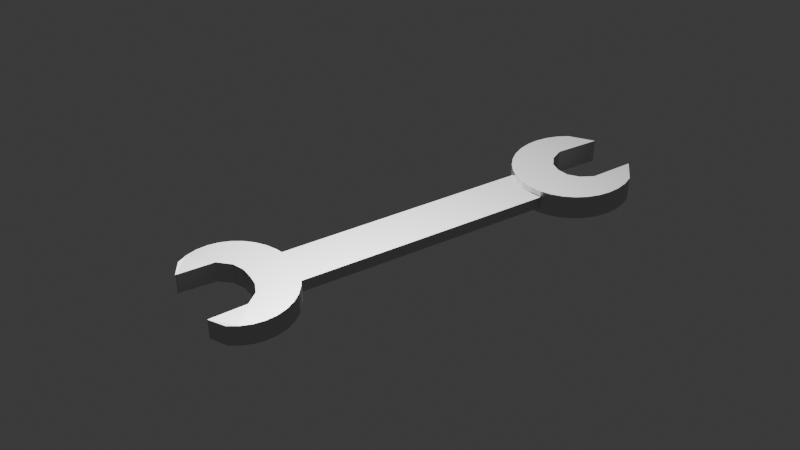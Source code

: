 # Source: Villaskulcs.blend  (saved by Blender 5.0.118; exported with 4.5.12 LTS)
import bpy
from mathutils import Matrix  # noqa: F401  (used for matrix-valued properties, if any)

bpy.ops.wm.read_factory_settings(use_empty=True)
scene = bpy.context.scene
scene.name = 'Scene'

# ---- collections
col_collection = bpy.data.collections.new('Collection'); scene.collection.children.link(col_collection)

# ---- materials (node trees are filled in below, after node groups)
mat_material_002 = bpy.data.materials.new('Material.002')
mat_material_002.use_backface_culling_lightprobe_volume = False
mat_material_001 = bpy.data.materials.new('Material.001')
mat_material_001.use_backface_culling_lightprobe_volume = False
mat_material = bpy.data.materials.new('Material')
mat_material.use_backface_culling_lightprobe_volume = False

# ---- material node trees
mat_material_002.use_nodes = True; mat_material_002.node_tree.nodes.clear()
_N = mat_material_002.node_tree.nodes; _L = mat_material_002.node_tree.links
n0 = _N.new('ShaderNodeBsdfPrincipled'); n0.name = 'Principled BSDF'; n0.location = (-200, 100)
n0.inputs[0].default_value = (0.5776, 0.5776, 0.5776, 1.0)
n0.inputs[1].default_value = 1.0
n0.inputs[2].default_value = 0.35
n1 = _N.new('ShaderNodeOutputMaterial'); n1.name = 'Material Output'; n1.location = (200, 100)
_L.new(n0.outputs[0], n1.inputs[0])
n1.is_active_output = True
mat_material_001.use_nodes = True; mat_material_001.node_tree.nodes.clear()
_N = mat_material_001.node_tree.nodes; _L = mat_material_001.node_tree.links
n0 = _N.new('ShaderNodeBsdfPrincipled'); n0.name = 'Principled BSDF'; n0.location = (-200, 100)
n0.inputs[0].default_value = (0.5776, 0.5776, 0.5776, 1.0)
n0.inputs[1].default_value = 1.0
n0.inputs[2].default_value = 0.35
n1 = _N.new('ShaderNodeOutputMaterial'); n1.name = 'Material Output'; n1.location = (200, 100)
_L.new(n0.outputs[0], n1.inputs[0])
n1.is_active_output = True
mat_material.use_nodes = True; mat_material.node_tree.nodes.clear()
_N = mat_material.node_tree.nodes; _L = mat_material.node_tree.links
n0 = _N.new('ShaderNodeBsdfPrincipled'); n0.name = 'Principled BSDF'; n0.location = (-200, 100)
n0.inputs[0].default_value = (0.5776, 0.5776, 0.5776, 1.0)
n0.inputs[1].default_value = 1.0
n0.inputs[2].default_value = 0.35
n1 = _N.new('ShaderNodeOutputMaterial'); n1.name = 'Material Output'; n1.location = (200, 100)
_L.new(n0.outputs[0], n1.inputs[0])
n1.is_active_output = True

# ---- world
world_world = bpy.data.worlds.new('World'); scene.world = world_world
world_world.use_nodes = True; world_world.node_tree.nodes.clear()
_N = world_world.node_tree.nodes; _L = world_world.node_tree.links
n0 = _N.new('ShaderNodeOutputWorld'); n0.name = 'World Output'; n0.location = (200, 100)
n1 = _N.new('ShaderNodeBackground'); n1.name = 'Background'; n1.location = (-200, 100)
n1.inputs[0].default_value = (0.05088, 0.05088, 0.05088, 1.0)
_L.new(n1.outputs[0], n0.inputs[0])
n0.is_active_output = True
world_world.color = (0.05088, 0.05088, 0.05088)
world_world.sun_shadow_jitter_overblur = 0.0

# ---- cameras
cam_camera = bpy.data.cameras.new('Camera')
cam_camera.clip_end = 100.0
cam_camera.ortho_scale = 7.314

# ---- lights
light_light = bpy.data.lights.new('Light', 'POINT')
light_light.energy = 1000.0
light_light.shadow_soft_size = 0.1

# ---- meshes
me_cube_002 = bpy.data.meshes.new('Cube.002')
me_cube_002.from_pydata([(-0.04747, -0.2768, -0.0123), (-0.04747, -0.2768, 0.0123), (-0.04747, 0.2768, -0.0123), (-0.04747, 0.2768, 0.0123), (0.04747, -0.2768, -0.0123), (0.04747, -0.2768, 0.0123), (0.04747, 0.2768, -0.0123), (0.04747, 0.2768, 0.0123)], [], [(0, 1, 3, 2), (2, 3, 7, 6), (6, 7, 5, 4), (4, 5, 1, 0), (2, 6, 4, 0), (7, 3, 1, 5)])
_uv = me_cube_002.uv_layers.new(name='UVMap')
_uv.uv.foreach_set('vector', [0.375, 0.0, 0.625, 0.0, 0.625, 0.25, 0.375, 0.25, 0.375, 0.25, 0.625, 0.25, 0.625, 0.5, 0.375, 0.5, 0.375, 0.5, 0.625, 0.5, 0.625, 0.75, 0.375, 0.75, 0.375, 0.75, 0.625, 0.75, 0.625, 1.0, 0.375, 1.0, 0.125, 0.5, 0.375, 0.5, 0.375, 0.75, 0.125, 0.75, 0.625, 0.5, 0.875, 0.5, 0.875, 0.75, 0.625, 0.75])
me_cube_002.materials.append(mat_material_002)
me_cube_002.update()
me_cylinder = bpy.data.meshes.new('Cylinder')
me_cylinder.from_pydata([(0.0, 0.06124, -0.01913), (0.0, 0.06124, 0.01913), (0.01319, 0.06006, -0.01913), (0.01319, 0.06006, 0.01913), (0.02587, 0.05658, -0.01913), (0.02587, 0.05658, 0.01913), (0.03756, 0.05092, -0.01913), (0.03756, 0.05092, 0.01913), (0.0478, 0.0433, -0.01913), (0.0478, 0.0433, 0.01913), (0.05621, 0.03402, -0.01913), (0.05621, 0.03402, 0.01913), (0.06245, 0.02343, -0.01913), (0.06245, 0.02343, 0.01913), (0.0663, 0.01195, -0.01913), (0.0663, 0.01195, 0.01913), (0.0676, 0.0, -0.01913), (0.0676, 0.0, 0.01913), (0.0663, -0.01195, -0.01913), (0.0663, -0.01195, 0.01913), (0.06245, -0.02343, -0.01913), (0.06245, -0.02343, 0.01913), (0.05621, -0.03402, -0.01913), (0.05621, -0.03402, 0.01913), (0.03878, -0.04412, -0.01836), (0.03878, -0.04412, 0.01836), (0.03756, -0.003458, -0.01913), (0.03756, -0.003458, 0.01913), (0.02587, 0.009565, -0.01913), (0.02587, 0.009565, 0.01913), (0.01319, 0.01472, -0.01913), (0.01319, 0.01472, 0.01913), (0.0, 0.01556, -0.01913), (0.0, 0.01556, 0.01913), (-0.01319, 0.01472, -0.01913), (-0.01319, 0.01472, 0.01913), (-0.02587, 0.009565, -0.01913), (-0.02587, 0.009565, 0.01913), (-0.03756, -0.003458, -0.01913), (-0.03756, -0.003458, 0.01913), (-0.03878, -0.04412, -0.01836), (-0.03878, -0.04412, 0.01836), (-0.05621, -0.03402, -0.01913), (-0.05621, -0.03402, 0.01913), (-0.06245, -0.02343, -0.01913), (-0.06245, -0.02343, 0.01913), (-0.0663, -0.01195, -0.01913), (-0.0663, -0.01195, 0.01913), (-0.0676, 0.0, -0.01913), (-0.0676, 0.0, 0.01913), (-0.0663, 0.01195, -0.01913), (-0.0663, 0.01195, 0.01913), (-0.06245, 0.02343, -0.01913), (-0.06245, 0.02343, 0.01913), (-0.05621, 0.03402, -0.01913), (-0.05621, 0.03402, 0.01913), (-0.0478, 0.0433, -0.01913), (-0.0478, 0.0433, 0.01913), (-0.03756, 0.05092, -0.01913), (-0.03756, 0.05092, 0.01913), (-0.02587, 0.05658, -0.01913), (-0.02587, 0.05658, 0.01913), (-0.01319, 0.06006, -0.01913), (-0.01319, 0.06006, 0.01913)], [], [(0, 1, 3, 2), (2, 3, 5, 4), (4, 5, 7, 6), (6, 7, 9, 8), (8, 9, 11, 10), (10, 11, 13, 12), (12, 13, 15, 14), (14, 15, 17, 16), (16, 17, 19, 18), (18, 19, 21, 20), (20, 21, 23, 22), (22, 23, 25, 24), (24, 25, 27, 26), (26, 27, 29, 28), (28, 29, 31, 30), (30, 31, 33, 32), (32, 33, 35, 34), (34, 35, 37, 36), (36, 37, 39, 38), (38, 39, 41, 40), (40, 41, 43, 42), (42, 43, 45, 44), (44, 45, 47, 46), (46, 47, 49, 48), (48, 49, 51, 50), (50, 51, 53, 52), (52, 53, 55, 54), (54, 55, 57, 56), (56, 57, 59, 58), (58, 59, 61, 60), (3, 1, 63, 61, 59, 57, 55, 53, 51, 49, 47, 45, 43, 41, 39, 37, 35, 33, 31, 29, 27, 25, 23, 21, 19, 17, 15, 13, 11, 9, 7, 5), (60, 61, 63, 62), (62, 63, 1, 0), (0, 2, 4, 6, 8, 10, 12, 14, 16, 18, 20, 22, 24, 26, 28, 30, 32, 34, 36, 38, 40, 42, 44, 46, 48, 50, 52, 54, 56, 58, 60, 62)])
_uv = me_cylinder.uv_layers.new(name='UVMap')
_uv.uv.foreach_set('vector', [1.0, 0.5, 1.0, 1.0, 0.9688, 1.0, 0.9688, 0.5, 0.9688, 0.5, 0.9688, 1.0, 0.9375, 1.0, 0.9375, 0.5, 0.9375, 0.5, 0.9375, 1.0, 0.9062, 1.0, 0.9062, 0.5, 0.9062, 0.5, 0.9062, 1.0, 0.875, 1.0, 0.875, 0.5, 0.875, 0.5, 0.875, 1.0, 0.8438, 1.0, 0.8438, 0.5, 0.8438, 0.5, 0.8438, 1.0, 0.8125, 1.0, 0.8125, 0.5, 0.8125, 0.5, 0.8125, 1.0, 0.7812, 1.0, 0.7812, 0.5, 0.7812, 0.5, 0.7812, 1.0, 0.75, 1.0, 0.75, 0.5, 0.75, 0.5, 0.75, 1.0, 0.7188, 1.0, 0.7188, 0.5, 0.7188, 0.5, 0.7188, 1.0, 0.6875, 1.0, 0.6875, 0.5, 0.6875, 0.5, 0.6875, 1.0, 0.6562, 1.0, 0.6562, 0.5, 0.6562, 0.5, 0.6562, 1.0, 0.625, 1.0, 0.625, 0.5, 0.625, 0.5, 0.625, 1.0, 0.5938, 1.0, 0.5938, 0.5, 0.5938, 0.5, 0.5938, 1.0, 0.5625, 1.0, 0.5625, 0.5, 0.5625, 0.5, 0.5625, 1.0, 0.5312, 1.0, 0.5312, 0.5, 0.5312, 0.5, 0.5312, 1.0, 0.5, 1.0, 0.5, 0.5, 0.5, 0.5, 0.5, 1.0, 0.4688, 1.0, 0.4688, 0.5, 0.4688, 0.5, 0.4688, 1.0, 0.4375, 1.0, 0.4375, 0.5, 0.4375, 0.5, 0.4375, 1.0, 0.4062, 1.0, 0.4062, 0.5, 0.4062, 0.5, 0.4062, 1.0, 0.375, 1.0, 0.375, 0.5, 0.375, 0.5, 0.375, 1.0, 0.3438, 1.0, 0.3438, 0.5, 0.3438, 0.5, 0.3438, 1.0, 0.3125, 1.0, 0.3125, 0.5, 0.3125, 0.5, 0.3125, 1.0, 0.2812, 1.0, 0.2812, 0.5, 0.2812, 0.5, 0.2812, 1.0, 0.25, 1.0, 0.25, 0.5, 0.25, 0.5, 0.25, 1.0, 0.2188, 1.0, 0.2188, 0.5, 0.2188, 0.5, 0.2188, 1.0, 0.1875, 1.0, 0.1875, 0.5, 0.1875, 0.5, 0.1875, 1.0, 0.1562, 1.0, 0.1562, 0.5, 0.1562, 0.5, 0.1562, 1.0, 0.125, 1.0, 0.125, 0.5, 0.125, 0.5, 0.125, 1.0, 0.09375, 1.0, 0.09375, 0.5, 0.09375, 0.5, 0.09375, 1.0, 0.0625, 1.0, 0.0625, 0.5, 0.2968, 0.4854, 0.25, 0.49, 0.2032, 0.4854, 0.1582, 0.4717, 0.1167, 0.4496, 0.08029, 0.4197, 0.05045, 0.3833, 0.02827, 0.3418, 0.01461, 0.2968, 0.01, 0.25, 0.01461, 0.2032, 0.02827, 0.1582, 0.05045, 0.1167, 0.08029, 0.08029, 0.1167, 0.05045, 0.1582, 0.02827, 0.2032, 0.01461, 0.25, 0.01, 0.2968, 0.01461, 0.3418, 0.02827, 0.3833, 0.05045, 0.4197, 0.08029, 0.4496, 0.1167, 0.4717, 0.1582, 0.4854, 0.2032, 0.49, 0.25, 0.4854, 0.2968, 0.4717, 0.3418, 0.4496, 0.3833, 0.4197, 0.4197, 0.3833, 0.4496, 0.3418, 0.4717, 0.0625, 0.5, 0.0625, 1.0, 0.03125, 1.0, 0.03125, 0.5, 0.03125, 0.5, 0.03125, 1.0, 0.0, 1.0, 0.0, 0.5, 0.75, 0.49, 0.7968, 0.4854, 0.8418, 0.4717, 0.8833, 0.4496, 0.9197, 0.4197, 0.9496, 0.3833, 0.9717, 0.3418, 0.9854, 0.2968, 0.99, 0.25, 0.9854, 0.2032, 0.9717, 0.1582, 0.9496, 0.1167, 0.9197, 0.08029, 0.8833, 0.05045, 0.8418, 0.02827, 0.7968, 0.01461, 0.75, 0.01, 0.7032, 0.01461, 0.6582, 0.02827, 0.6167, 0.05045, 0.5803, 0.08029, 0.5504, 0.1167, 0.5283, 0.1582, 0.5146, 0.2032, 0.51, 0.25, 0.5146, 0.2968, 0.5283, 0.3418, 0.5504, 0.3833, 0.5803, 0.4197, 0.6167, 0.4496, 0.6582, 0.4717, 0.7032, 0.4854])
me_cylinder.materials.append(mat_material_001)
me_cylinder.use_mirror_x = True
me_cylinder.use_mirror_z = True
me_cylinder.update()
me_cylinder_001 = bpy.data.meshes.new('Cylinder.001')
me_cylinder_001.from_pydata([(0.0, -0.02281, -0.02706), (0.0, -0.02281, 0.02706), (0.01545, -0.01988, -0.02706), (0.01545, -0.01988, 0.02706), (0.02869, -0.009002, -0.02706), (0.02869, -0.009002, 0.02706), (0.03775, 0.008403, -0.02706), (0.03775, 0.008403, 0.02706), (0.03607, 0.06967, -0.02706), (0.03607, 0.06967, 0.02706), (0.06583, 0.04588, -0.02706), (0.06583, 0.04588, 0.02706), (0.07315, 0.0316, -0.02706), (0.07315, 0.0316, 0.02706), (0.07765, 0.01611, -0.02706), (0.07765, 0.01611, 0.02706), (0.07918, -8.882e-15, -0.02706), (0.07918, -8.882e-15, 0.02706), (0.07765, -0.01611, -0.02706), (0.07765, -0.01611, 0.02706), (0.07315, -0.0316, -0.02706), (0.07315, -0.0316, 0.02706), (0.06583, -0.04588, -0.02706), (0.06583, -0.04588, 0.02706), (0.05599, -0.0584, -0.02706), (0.05599, -0.0584, 0.02706), (0.04399, -0.06867, -0.02706), (0.04399, -0.06867, 0.02706), (0.0303, -0.0763, -0.02706), (0.0303, -0.0763, 0.02706), (0.01545, -0.081, -0.02706), (0.01545, -0.081, 0.02706), (0.0, -0.08258, -0.02706), (0.0, -0.08258, 0.02706), (-0.01545, -0.081, -0.02706), (-0.01545, -0.081, 0.02706), (-0.0303, -0.0763, -0.02706), (-0.0303, -0.0763, 0.02706), (-0.04399, -0.06867, -0.02706), (-0.04399, -0.06867, 0.02706), (-0.05599, -0.0584, -0.02706), (-0.05599, -0.0584, 0.02706), (-0.06583, -0.04588, -0.02706), (-0.06583, -0.04588, 0.02706), (-0.07315, -0.0316, -0.02706), (-0.07315, -0.0316, 0.02706), (-0.07765, -0.01611, -0.02706), (-0.07765, -0.01611, 0.02706), (-0.07918, -8.882e-15, -0.02706), (-0.07918, -8.882e-15, 0.02706), (-0.07765, 0.01611, -0.02706), (-0.07765, 0.01611, 0.02706), (-0.07315, 0.0316, -0.02706), (-0.07315, 0.0316, 0.02706), (-0.06583, 0.04588, -0.02706), (-0.06583, 0.04588, 0.02706), (-0.03607, 0.06967, -0.02706), (-0.03607, 0.06967, 0.02706), (-0.03775, 0.008403, -0.02706), (-0.03775, 0.008403, 0.02706), (-0.02869, -0.009002, -0.02706), (-0.02869, -0.009002, 0.02706), (-0.01545, -0.01988, -0.02706), (-0.01545, -0.01988, 0.02706)], [], [(0, 1, 3, 2), (2, 3, 5, 4), (4, 5, 7, 6), (6, 7, 9, 8), (8, 9, 11, 10), (10, 11, 13, 12), (12, 13, 15, 14), (14, 15, 17, 16), (16, 17, 19, 18), (18, 19, 21, 20), (20, 21, 23, 22), (22, 23, 25, 24), (24, 25, 27, 26), (26, 27, 29, 28), (28, 29, 31, 30), (30, 31, 33, 32), (32, 33, 35, 34), (34, 35, 37, 36), (36, 37, 39, 38), (38, 39, 41, 40), (40, 41, 43, 42), (42, 43, 45, 44), (44, 45, 47, 46), (46, 47, 49, 48), (48, 49, 51, 50), (50, 51, 53, 52), (52, 53, 55, 54), (54, 55, 57, 56), (56, 57, 59, 58), (58, 59, 61, 60), (3, 1, 63, 61, 59, 57, 55, 53, 51, 49, 47, 45, 43, 41, 39, 37, 35, 33, 31, 29, 27, 25, 23, 21, 19, 17, 15, 13, 11, 9, 7, 5), (60, 61, 63, 62), (62, 63, 1, 0), (0, 2, 4, 6, 8, 10, 12, 14, 16, 18, 20, 22, 24, 26, 28, 30, 32, 34, 36, 38, 40, 42, 44, 46, 48, 50, 52, 54, 56, 58, 60, 62)])
_uv = me_cylinder_001.uv_layers.new(name='UVMap')
_uv.uv.foreach_set('vector', [1.0, 0.5, 1.0, 1.0, 0.9688, 1.0, 0.9688, 0.5, 0.9688, 0.5, 0.9688, 1.0, 0.9375, 1.0, 0.9375, 0.5, 0.9375, 0.5, 0.9375, 1.0, 0.9062, 1.0, 0.9062, 0.5, 0.9062, 0.5, 0.9062, 1.0, 0.875, 1.0, 0.875, 0.5, 0.875, 0.5, 0.875, 1.0, 0.8438, 1.0, 0.8438, 0.5, 0.8438, 0.5, 0.8438, 1.0, 0.8125, 1.0, 0.8125, 0.5, 0.8125, 0.5, 0.8125, 1.0, 0.7812, 1.0, 0.7812, 0.5, 0.7812, 0.5, 0.7812, 1.0, 0.75, 1.0, 0.75, 0.5, 0.75, 0.5, 0.75, 1.0, 0.7188, 1.0, 0.7188, 0.5, 0.7188, 0.5, 0.7188, 1.0, 0.6875, 1.0, 0.6875, 0.5, 0.6875, 0.5, 0.6875, 1.0, 0.6562, 1.0, 0.6562, 0.5, 0.6562, 0.5, 0.6562, 1.0, 0.625, 1.0, 0.625, 0.5, 0.625, 0.5, 0.625, 1.0, 0.5938, 1.0, 0.5938, 0.5, 0.5938, 0.5, 0.5938, 1.0, 0.5625, 1.0, 0.5625, 0.5, 0.5625, 0.5, 0.5625, 1.0, 0.5312, 1.0, 0.5312, 0.5, 0.5312, 0.5, 0.5312, 1.0, 0.5, 1.0, 0.5, 0.5, 0.5, 0.5, 0.5, 1.0, 0.4688, 1.0, 0.4688, 0.5, 0.4688, 0.5, 0.4688, 1.0, 0.4375, 1.0, 0.4375, 0.5, 0.4375, 0.5, 0.4375, 1.0, 0.4062, 1.0, 0.4062, 0.5, 0.4062, 0.5, 0.4062, 1.0, 0.375, 1.0, 0.375, 0.5, 0.375, 0.5, 0.375, 1.0, 0.3438, 1.0, 0.3438, 0.5, 0.3438, 0.5, 0.3438, 1.0, 0.3125, 1.0, 0.3125, 0.5, 0.3125, 0.5, 0.3125, 1.0, 0.2812, 1.0, 0.2812, 0.5, 0.2812, 0.5, 0.2812, 1.0, 0.25, 1.0, 0.25, 0.5, 0.25, 0.5, 0.25, 1.0, 0.2188, 1.0, 0.2188, 0.5, 0.2188, 0.5, 0.2188, 1.0, 0.1875, 1.0, 0.1875, 0.5, 0.1875, 0.5, 0.1875, 1.0, 0.1562, 1.0, 0.1562, 0.5, 0.1562, 0.5, 0.1562, 1.0, 0.125, 1.0, 0.125, 0.5, 0.125, 0.5, 0.125, 1.0, 0.09375, 1.0, 0.09375, 0.5, 0.09375, 0.5, 0.09375, 1.0, 0.0625, 1.0, 0.0625, 0.5, 0.2968, 0.4854, 0.25, 0.49, 0.2032, 0.4854, 0.1582, 0.4717, 0.1167, 0.4496, 0.08029, 0.4197, 0.05045, 0.3833, 0.02827, 0.3418, 0.01461, 0.2968, 0.01, 0.25, 0.01461, 0.2032, 0.02827, 0.1582, 0.05045, 0.1167, 0.08029, 0.08029, 0.1167, 0.05045, 0.1582, 0.02827, 0.2032, 0.01461, 0.25, 0.01, 0.2968, 0.01461, 0.3418, 0.02827, 0.3833, 0.05045, 0.4197, 0.08029, 0.4496, 0.1167, 0.4717, 0.1582, 0.4854, 0.2032, 0.49, 0.25, 0.4854, 0.2968, 0.4717, 0.3418, 0.4496, 0.3833, 0.4197, 0.4197, 0.3833, 0.4496, 0.3418, 0.4717, 0.0625, 0.5, 0.0625, 1.0, 0.03125, 1.0, 0.03125, 0.5, 0.03125, 0.5, 0.03125, 1.0, 0.0, 1.0, 0.0, 0.5, 0.75, 0.49, 0.7968, 0.4854, 0.8418, 0.4717, 0.8833, 0.4496, 0.9197, 0.4197, 0.9496, 0.3833, 0.9717, 0.3418, 0.9854, 0.2968, 0.99, 0.25, 0.9854, 0.2032, 0.9717, 0.1582, 0.9496, 0.1167, 0.9197, 0.08029, 0.8833, 0.05045, 0.8418, 0.02827, 0.7968, 0.01461, 0.75, 0.01, 0.7032, 0.01461, 0.6582, 0.02827, 0.6167, 0.05045, 0.5803, 0.08029, 0.5504, 0.1167, 0.5283, 0.1582, 0.5146, 0.2032, 0.51, 0.25, 0.5146, 0.2968, 0.5283, 0.3418, 0.5504, 0.3833, 0.5803, 0.4197, 0.6167, 0.4496, 0.6582, 0.4717, 0.7032, 0.4854])
me_cylinder_001.materials.append(mat_material)
me_cylinder_001.use_mirror_x = True
me_cylinder_001.update()

# ---- objects
ob_light = bpy.data.objects.new('Light', light_light)
ob_camera = bpy.data.objects.new('Camera', cam_camera)
ob_cube = bpy.data.objects.new('Cube', me_cube_002)
ob_cylinder = bpy.data.objects.new('Cylinder', me_cylinder)
ob_cylinder_001 = bpy.data.objects.new('Cylinder.001', me_cylinder_001)

# ---- transforms, parenting, visibility, modifiers, constraints
ob_light.location = (-0.5214, 0.2123, 1.759)
ob_light.rotation_euler = (0.6503, 0.05522, 1.866)
ob_light.scale = (1.001, 1.16, -1.264)
ob_light.lock_rotations_4d = False
ob_light.empty_display_type = 'ARROWS'
ob_light.color = (0.0, 0.0, 0.0, 0.0)
ob_light.lineart.crease_threshold = 0.0
ob_camera.location = (1.261, -0.7924, 1.023)
ob_camera.rotation_euler = (0.9722, -1.504e-07, 1.028)
ob_camera.lock_rotations_4d = False
ob_camera.empty_display_type = 'ARROWS'
ob_camera.color = (0.0, 0.0, 0.0, 0.0)
ob_camera.display_type = 'WIRE'
ob_camera.lineart.crease_threshold = 0.0
ob_cube.location = (0.0, 0.0, 0.0)
ob_cube.scale = (-0.8587, -0.8587, -0.8587)
ob_cylinder.location = (0.0, -0.32, 0.0)
ob_cylinder.scale = (1.593, 1.593, 0.9527)
ob_cylinder.use_mesh_mirror_x = True
ob_cylinder.use_mesh_mirror_z = True
ob_cylinder_001.location = (0.0, 0.3168, 0.0)
ob_cylinder_001.scale = (1.275, 1.275, 0.7784)
ob_cylinder_001.use_mesh_mirror_x = True

# ---- collection membership
col_collection.objects.link(ob_light)
col_collection.objects.link(ob_camera)
col_collection.objects.link(ob_cube)
col_collection.objects.link(ob_cylinder)
col_collection.objects.link(ob_cylinder_001)

# ---- scene / render settings (as saved in the file)
scene.camera = ob_camera
scene.frame_start = 1; scene.frame_end = 250; scene.frame_set(152)
scene.render.engine = 'BLENDER_EEVEE_NEXT'
scene.render.bake_bias = 0.0
scene.render.bake_samples = 0
bpy.context.view_layer.update()
